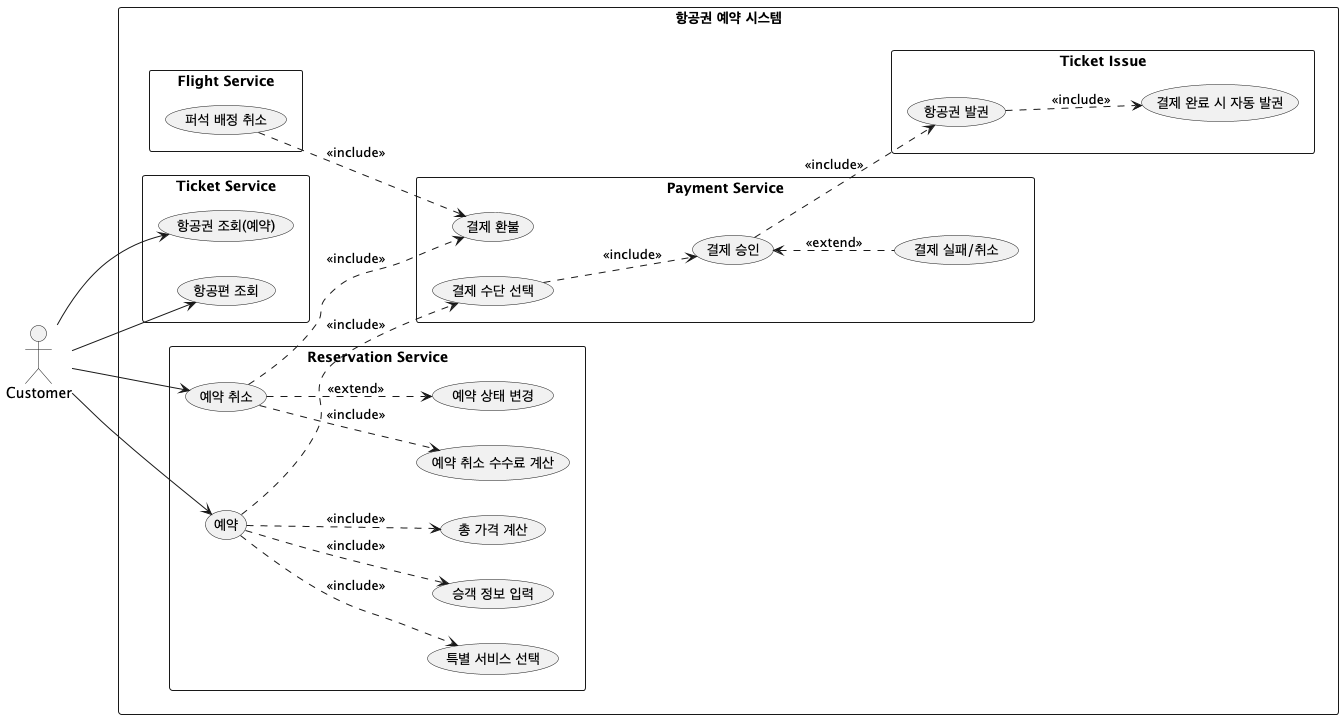

The diagram above was rendered by PlantUML. Its source (embedded in the PNG):
@startuml
left to right direction
actor Customer as C

rectangle "항공권 예약 시스템" {
  rectangle "Ticket Service" {
    usecase "항공권 조회(예약)" as UC1
    usecase "항공편 조회" as UC2
  }

  rectangle "Reservation Service" {
    usecase "예약" as UC3
    usecase "예약 취소" as UC4
    usecase "예약 취소 수수료 계산" as UC5
    usecase "예약 상태 변경" as UC6
    usecase "특별 서비스 선택" as UC7
    usecase "승객 정보 입력" as UC8
    usecase "총 가격 계산" as UC9
  }

  rectangle "Payment Service" {
    usecase "결제 수단 선택" as UC10
    usecase "결제 승인" as UC11
    usecase "결제 실패/취소" as UC12
    usecase "결제 환불" as UC13
  }

  rectangle "Flight Service" {
    usecase "퍼석 배정 취소" as UC14
  }

  rectangle "Ticket Issue" {
    usecase "항공권 발권" as UC15
    usecase "결제 완료 시 자동 발권" as UC16
  }
}

C --> UC1
C --> UC2
C --> UC3
C --> UC4

UC4 ..> UC5 : <<include>>
UC3 ..> UC9 : <<include>>
UC3 ..> UC8 : <<include>>
UC3 ..> UC7 : <<include>>
UC4 ..> UC6 : <<extend>>
UC10 ..> UC11 : <<include>>
UC11 ..> UC15 : <<include>>
UC15 ..> UC16 : <<include>>
UC11 <.. UC12 : <<extend>>

UC3 ..> UC10 : <<include>>
UC4 ..> UC13 : <<include>>
UC14 ..> UC13 : <<include>>
@enduml